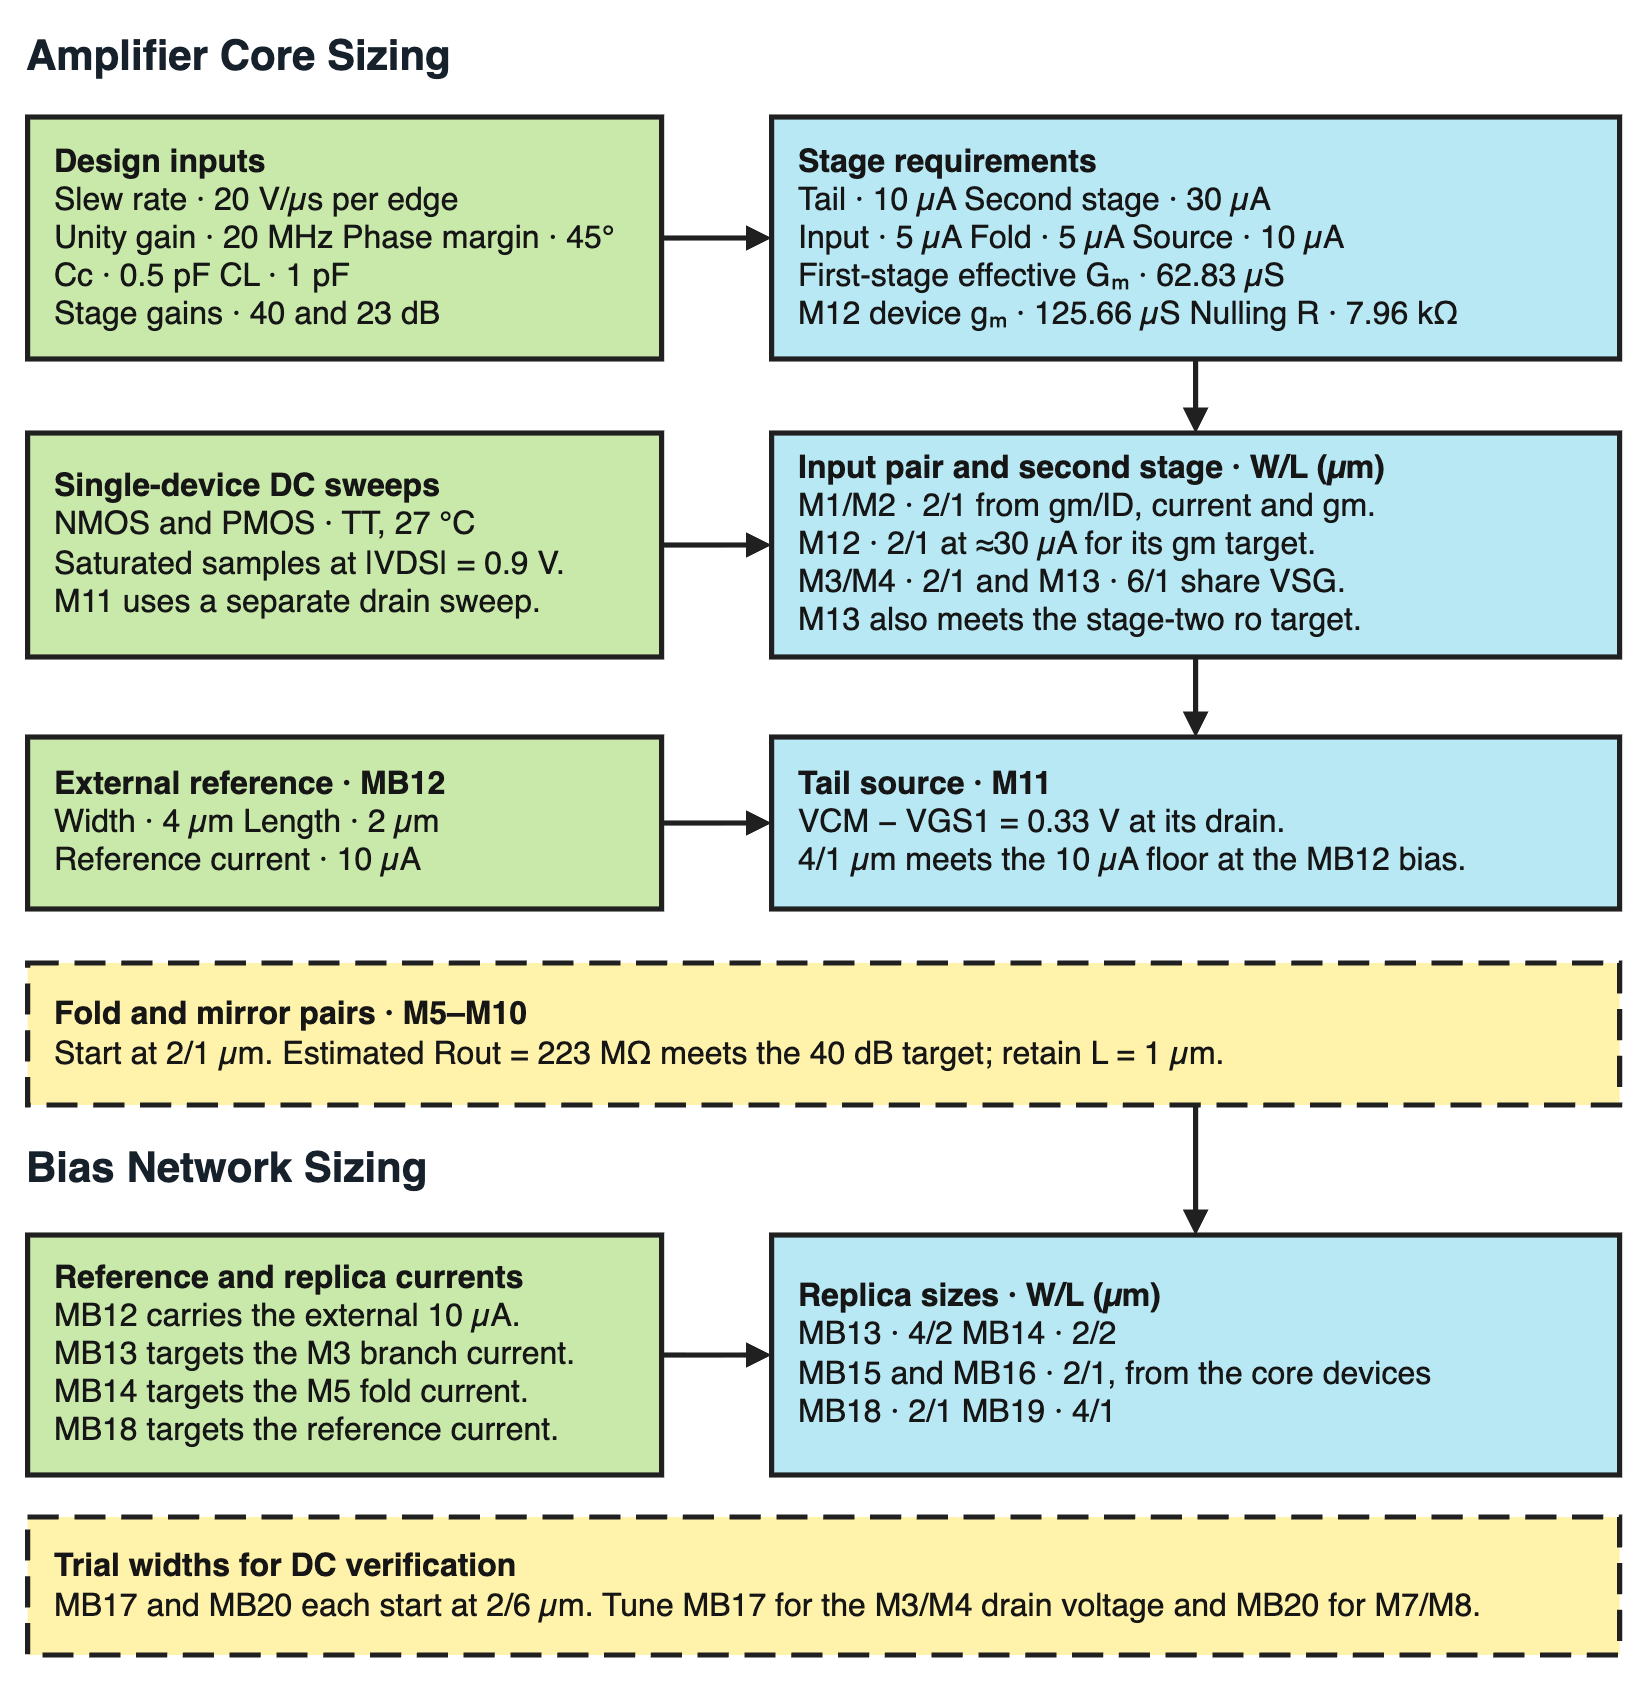

The diagram above was exported from draw.io. Its source (the exported page's mxGraphModel, read from the mxfile embedded in the PNG):
<mxGraphModel dx="880" dy="710" page="0" grid="0" pageWidth="860" pageHeight="850" math="0" background="#FFFFFF" adaptiveColors="none">
  <root>
    <mxCell id="0" />
    <mxCell id="1" parent="0" />
    <mxCell id="config" parent="1" vertex="1" value="&lt;b&gt;Design inputs&lt;/b&gt;&lt;br&gt;Slew rate · 20 V/µs per edge&lt;br&gt;Unity gain · 20 MHz    Phase margin · 45°&lt;br&gt;Cc · 0.5 pF    CL · 1 pF&lt;br&gt;Stage gains · 40 and 23 dB" style="rounded=0;strokeColor=#202020;strokeWidth=2.6;fillColor=#C9E9AB;spacingLeft=12;spacingRight=8;html=1;fontFamily=Helvetica;fontColor=#161616;whiteSpace=wrap;align=left;verticalAlign=middle;fontSize=16;">
      <mxGeometry x="20" y="54" width="317" height="121" as="geometry" />
    </mxCell>
    <mxCell id="stages" parent="1" vertex="1" value="&lt;b&gt;Stage requirements&lt;/b&gt;&lt;br&gt;Tail · 10 µA     Second stage · 30 µA&lt;br&gt;Input · 5 µA     Fold · 5 µA     Source · 10 µA&lt;br&gt;First-stage effective Gₘ · 62.83 µS&lt;br&gt;M12 device gₘ · 125.66 µS     Nulling R · 7.96 kΩ" style="rounded=0;strokeColor=#202020;strokeWidth=2.6;fillColor=#B8E8F4;spacingLeft=12;spacingRight=8;html=1;fontFamily=Helvetica;fontColor=#161616;whiteSpace=wrap;align=left;verticalAlign=middle;fontSize=16;">
      <mxGeometry x="392" y="54" width="424" height="121" as="geometry" />
    </mxCell>
    <mxCell id="data" parent="1" vertex="1" value="&lt;b&gt;Single-device DC sweeps&lt;/b&gt;&lt;br&gt;NMOS and PMOS · TT, 27 °C&lt;br&gt;Saturated samples at |VDS| = 0.9 V.&lt;br&gt;M11 uses a separate drain sweep." style="rounded=0;strokeColor=#202020;strokeWidth=2.6;fillColor=#C9E9AB;spacingLeft=12;spacingRight=8;html=1;fontFamily=Helvetica;fontColor=#161616;whiteSpace=wrap;align=left;verticalAlign=middle;fontSize=16;">
      <mxGeometry x="20" y="212" width="317" height="112" as="geometry" />
    </mxCell>
    <mxCell id="lookup" parent="1" vertex="1" value="&lt;b&gt;Input pair and second stage · W/L (µm)&lt;/b&gt;&lt;br&gt;M1/M2 · 2/1 from gm/ID, current and gm.&lt;br&gt;M12 · 2/1 at ≈30 µA for its gm target.&lt;br&gt;M3/M4 · 2/1 and M13 · 6/1 share VSG.&lt;br&gt;M13 also meets the stage-two ro target." style="rounded=0;strokeColor=#202020;strokeWidth=2.6;fillColor=#B8E8F4;spacingLeft=12;spacingRight=8;html=1;fontFamily=Helvetica;fontColor=#161616;whiteSpace=wrap;align=left;verticalAlign=middle;fontSize=16;">
      <mxGeometry x="392" y="212" width="424" height="112" as="geometry" />
    </mxCell>
    <mxCell id="ref" parent="1" vertex="1" value="&lt;b&gt;External reference · MB12&lt;/b&gt;&lt;br&gt;Width · 4 µm     Length · 2 µm&lt;br&gt;Reference current · 10 µA" style="rounded=0;strokeColor=#202020;strokeWidth=2.6;fillColor=#C9E9AB;spacingLeft=12;spacingRight=8;html=1;fontFamily=Helvetica;fontColor=#161616;whiteSpace=wrap;align=left;verticalAlign=middle;fontSize=16;">
      <mxGeometry x="20" y="364" width="317" height="86" as="geometry" />
    </mxCell>
    <mxCell id="mirrors" parent="1" vertex="1" value="&lt;b&gt;Tail source · M11&lt;/b&gt;&lt;br&gt;VCM − VGS1 = 0.33 V at its drain.&lt;br&gt;4/1 µm meets the 10 µA floor at the MB12 bias." style="rounded=0;strokeColor=#202020;strokeWidth=2.6;fillColor=#B8E8F4;spacingLeft=12;spacingRight=8;html=1;fontFamily=Helvetica;fontColor=#161616;whiteSpace=wrap;align=left;verticalAlign=middle;fontSize=16;">
      <mxGeometry x="392" y="364" width="424" height="86" as="geometry" />
    </mxCell>
    <mxCell id="manual" parent="1" vertex="1" value="&lt;b&gt;Fold and mirror pairs · M5–M10&lt;/b&gt;&lt;br&gt;Start at 2/1 µm. Estimated Rout = 223 MΩ meets the 40 dB target; retain L = 1 µm." style="rounded=0;strokeColor=#202020;strokeWidth=2.6;fillColor=#FFF2AA;spacingLeft=12;spacingRight=8;html=1;fontFamily=Helvetica;fontColor=#161616;whiteSpace=wrap;align=left;verticalAlign=middle;fontSize=16;dashed=1;dashPattern=6 3;">
      <mxGeometry x="20" y="477" width="796" height="71" as="geometry" />
    </mxCell>
    <mxCell id="e-config" parent="1" edge="1" source="config" target="stages" style="html=1;edgeStyle=orthogonalEdgeStyle;rounded=0;strokeColor=#202020;strokeWidth=2.6;endArrow=block;endFill=1;exitX=1;exitY=0.5;entryX=0;entryY=0.5;">
      <mxGeometry relative="1" as="geometry" />
    </mxCell>
    <mxCell id="e-table" parent="1" edge="1" source="data" target="lookup" style="html=1;edgeStyle=orthogonalEdgeStyle;rounded=0;strokeColor=#202020;strokeWidth=2.6;endArrow=block;endFill=1;exitX=1;exitY=0.5;entryX=0;entryY=0.5;">
      <mxGeometry relative="1" as="geometry" />
    </mxCell>
    <mxCell id="e-req" parent="1" edge="1" source="stages" target="lookup" style="html=1;edgeStyle=orthogonalEdgeStyle;rounded=0;strokeColor=#202020;strokeWidth=2.6;endArrow=block;endFill=1;exitX=0.5;exitY=1;entryX=0.5;entryY=0;">
      <mxGeometry relative="1" as="geometry" />
    </mxCell>
    <mxCell id="e-size" parent="1" edge="1" source="lookup" target="mirrors" style="html=1;edgeStyle=orthogonalEdgeStyle;rounded=0;strokeColor=#202020;strokeWidth=2.6;endArrow=block;endFill=1;exitX=0.5;exitY=1;entryX=0.5;entryY=0;">
      <mxGeometry relative="1" as="geometry" />
    </mxCell>
    <mxCell id="e-ref" parent="1" edge="1" source="ref" target="mirrors" style="html=1;edgeStyle=orthogonalEdgeStyle;rounded=0;strokeColor=#202020;strokeWidth=2.6;endArrow=block;endFill=1;exitX=1;exitY=0.5;entryX=0;entryY=0.5;">
      <mxGeometry relative="1" as="geometry" />
    </mxCell>
    <mxCell id="head-core" parent="1" vertex="1" style="text;html=1;strokeColor=none;fillColor=none;align=left;verticalAlign=middle;spacing=0;fontFamily=Helvetica;fontSize=21;fontColor=#16212B;" value="&lt;b&gt;Amplifier Core Sizing&lt;/b&gt;">
      <mxGeometry as="geometry" x="20" y="8" width="760" height="32" />
    </mxCell>
    <mxCell id="head-bias" parent="1" vertex="1" style="text;html=1;strokeColor=none;fillColor=none;align=left;verticalAlign=middle;spacing=0;fontFamily=Helvetica;fontSize=21;fontColor=#16212B;" value="&lt;b&gt;Bias Network Sizing&lt;/b&gt;">
      <mxGeometry as="geometry" x="20" y="562" width="796" height="35" />
    </mxCell>
    <mxCell id="bias-ref" parent="1" vertex="1" style="rounded=0;strokeColor=#202020;strokeWidth=2.6;fillColor=#C9E9AB;spacingLeft=12;spacingRight=8;html=1;fontFamily=Helvetica;fontColor=#161616;whiteSpace=wrap;align=left;verticalAlign=middle;fontSize=16;" value="&lt;b&gt;Reference and replica currents&lt;/b&gt;&lt;br&gt;MB12 carries the external 10 µA.&lt;br&gt;MB13 targets the M3 branch current.&lt;br&gt;MB14 targets the M5 fold current.&lt;br&gt;MB18 targets the reference current.">
      <mxGeometry as="geometry" x="20" y="613" width="317" height="120" />
    </mxCell>
    <mxCell id="bias-width" parent="1" vertex="1" style="rounded=0;strokeColor=#202020;strokeWidth=2.6;fillColor=#B8E8F4;spacingLeft=12;spacingRight=8;html=1;fontFamily=Helvetica;fontColor=#161616;whiteSpace=wrap;align=left;verticalAlign=middle;fontSize=16;" value="&lt;b&gt;Replica sizes · W/L (µm)&lt;/b&gt;&lt;br&gt;MB13 · 4/2    MB14 · 2/2&lt;br&gt;MB15 and MB16 · 2/1, from the core devices&lt;br&gt;MB18 · 2/1    MB19 · 4/1">
      <mxGeometry as="geometry" x="392" y="613" width="424" height="120" />
    </mxCell>
    <mxCell id="triode" parent="1" vertex="1" style="rounded=0;strokeColor=#202020;strokeWidth=2.6;fillColor=#FFF2AA;spacingLeft=12;spacingRight=8;html=1;fontFamily=Helvetica;fontColor=#161616;whiteSpace=wrap;align=left;verticalAlign=middle;fontSize=16;dashed=1;dashPattern=6 3;" value="&lt;b&gt;Trial widths for DC verification&lt;/b&gt;&lt;br&gt;MB17 and MB20 each start at 2/6 µm. Tune MB17 for the M3/M4 drain voltage and MB20 for M7/M8.">
      <mxGeometry as="geometry" x="20" y="754" width="796" height="69" />
    </mxCell>
    <mxCell id="e-bias" parent="1" edge="1" source="bias-ref" target="bias-width" style="html=1;edgeStyle=orthogonalEdgeStyle;rounded=0;strokeColor=#202020;strokeWidth=2.6;endArrow=block;endFill=1;exitX=1;exitY=0.5;entryX=0;entryY=0.5;">
      <mxGeometry relative="1" as="geometry" />
    </mxCell>
    <mxCell id="e-replica" parent="1" edge="1" source="manual" target="bias-width" style="html=1;edgeStyle=orthogonalEdgeStyle;rounded=0;strokeColor=#202020;strokeWidth=2.6;endArrow=block;endFill=1;exitX=0.733668;exitY=1;entryX=0.5;entryY=0;">
      <mxGeometry relative="1" as="geometry" />
    </mxCell>
  </root>
</mxGraphModel>